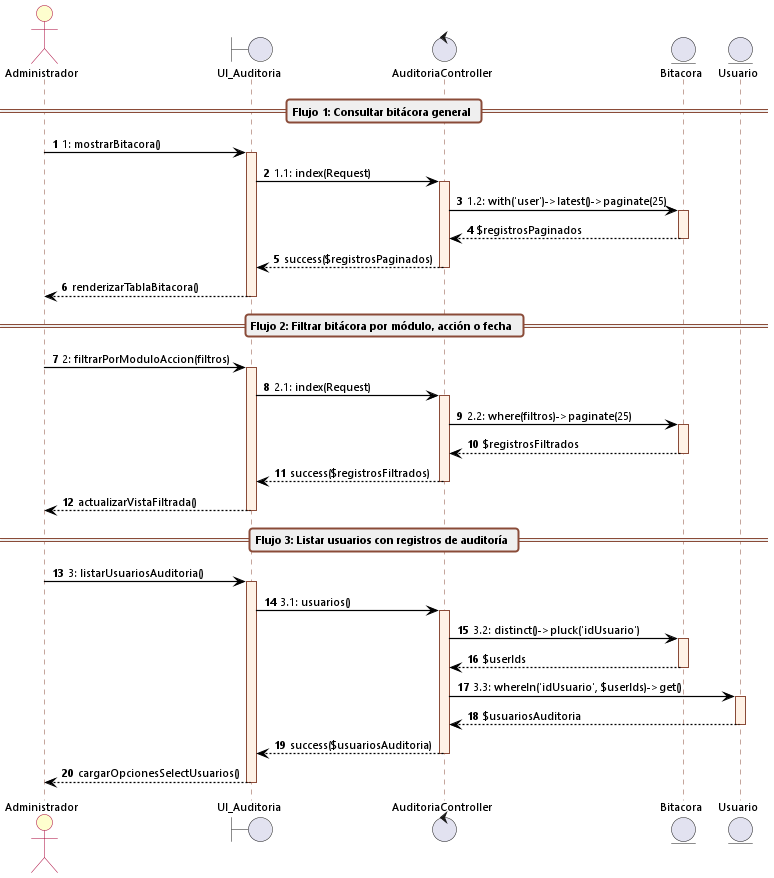

The diagram above was rendered by PlantUML. Its source (embedded in the PNG):
@startuml cu02_secuencia_consultar_bitacora_auditoria
autonumber
skinparam backgroundColor white
skinparam defaultFontName "Segoe UI"
skinparam defaultFontSize 11
skinparam sequenceArrowThickness 1.2
skinparam roundcorner 6

skinparam sequence {
    ArrowColor black
    ActorBorderColor #A80036
    ActorBackgroundColor #FEFECE
    LifeLineBorderColor #8A4B38
    LifeLineBackgroundColor #FFF2E6
    ParticipantBorderColor #8A4B38
    ParticipantBackgroundColor #FFF2E6
    BoxBorderColor #A80036
    BoxBackgroundColor #FAFAFA
    GroupBackgroundColor #F8F9FA
    GroupBorderColor #8A4B38
    DividerBackgroundColor #EFEFEF
    DividerBorderColor #8A4B38
}

actor Administrador
boundary UI_Auditoria
control AuditoriaController
entity Bitacora
entity Usuario

== Flujo 1: Consultar bitácora general ==

Administrador -> UI_Auditoria: 1: mostrarBitacora()
activate UI_Auditoria

UI_Auditoria -> AuditoriaController: 1.1: index(Request)
activate AuditoriaController

AuditoriaController -> Bitacora: 1.2: with('user')->latest()->paginate(25)
activate Bitacora
Bitacora --> AuditoriaController: $registrosPaginados
deactivate Bitacora

AuditoriaController --> UI_Auditoria: success($registrosPaginados)
deactivate AuditoriaController

UI_Auditoria --> Administrador: renderizarTablaBitacora()
deactivate UI_Auditoria

== Flujo 2: Filtrar bitácora por módulo, acción o fecha ==

Administrador -> UI_Auditoria: 2: filtrarPorModuloAccion(filtros)
activate UI_Auditoria

UI_Auditoria -> AuditoriaController: 2.1: index(Request)
activate AuditoriaController

AuditoriaController -> Bitacora: 2.2: where(filtros)->paginate(25)
activate Bitacora
Bitacora --> AuditoriaController: $registrosFiltrados
deactivate Bitacora

AuditoriaController --> UI_Auditoria: success($registrosFiltrados)
deactivate AuditoriaController

UI_Auditoria --> Administrador: actualizarVistaFiltrada()
deactivate UI_Auditoria

== Flujo 3: Listar usuarios con registros de auditoría ==

Administrador -> UI_Auditoria: 3: listarUsuariosAuditoria()
activate UI_Auditoria

UI_Auditoria -> AuditoriaController: 3.1: usuarios()
activate AuditoriaController

AuditoriaController -> Bitacora: 3.2: distinct()->pluck('idUsuario')
activate Bitacora
Bitacora --> AuditoriaController: $userIds
deactivate Bitacora

AuditoriaController -> Usuario: 3.3: whereIn('idUsuario', $userIds)->get()
activate Usuario
Usuario --> AuditoriaController: $usuariosAuditoria
deactivate Usuario

AuditoriaController --> UI_Auditoria: success($usuariosAuditoria)
deactivate AuditoriaController

UI_Auditoria --> Administrador: cargarOpcionesSelectUsuarios()
deactivate UI_Auditoria
@enduml